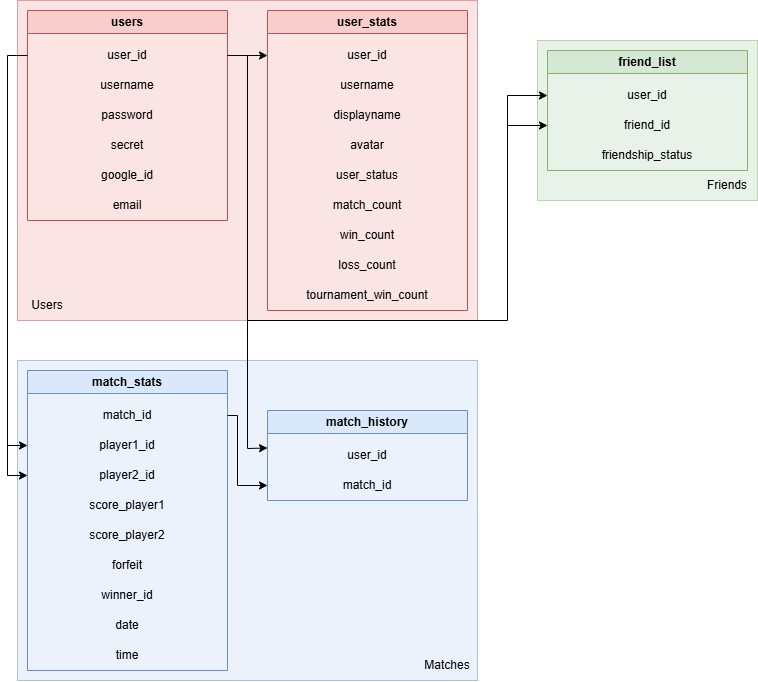

The diagram above was exported from draw.io. Its source (the exported page's mxGraphModel, read from the mxfile embedded in the PNG):
<mxGraphModel dx="1296" dy="683" grid="1" gridSize="10" guides="1" tooltips="1" connect="1" arrows="1" fold="1" page="1" pageScale="1" pageWidth="827" pageHeight="1169" math="0" shadow="0">
  <root>
    <mxCell id="0" />
    <mxCell id="1" parent="0" />
    <mxCell id="ak36SQ5CGKlZtAnRR7-H-67" value="" style="rounded=0;whiteSpace=wrap;html=1;fillColor=#d5e8d4;strokeColor=#82b366;opacity=50;" vertex="1" parent="1">
      <mxGeometry x="550" y="70" width="220" height="160" as="geometry" />
    </mxCell>
    <mxCell id="ak36SQ5CGKlZtAnRR7-H-64" value="" style="rounded=0;whiteSpace=wrap;html=1;fillColor=#f8cecc;strokeColor=#b85450;opacity=50;" vertex="1" parent="1">
      <mxGeometry x="30" y="30" width="460" height="320" as="geometry" />
    </mxCell>
    <mxCell id="ak36SQ5CGKlZtAnRR7-H-62" value="" style="rounded=0;whiteSpace=wrap;html=1;fillColor=#dae8fc;strokeColor=#6c8ebf;opacity=50;" vertex="1" parent="1">
      <mxGeometry x="30" y="390" width="460" height="320" as="geometry" />
    </mxCell>
    <mxCell id="ak36SQ5CGKlZtAnRR7-H-10" value="users" style="swimlane;whiteSpace=wrap;html=1;fillColor=#f8cecc;strokeColor=#b85450;" vertex="1" parent="1">
      <mxGeometry x="40" y="40" width="200" height="210" as="geometry">
        <mxRectangle x="240" y="260" width="140" height="30" as="alternateBounds" />
      </mxGeometry>
    </mxCell>
    <mxCell id="ak36SQ5CGKlZtAnRR7-H-11" value="user_id" style="text;html=1;align=center;verticalAlign=middle;whiteSpace=wrap;rounded=0;" vertex="1" parent="ak36SQ5CGKlZtAnRR7-H-10">
      <mxGeometry y="30" width="200" height="30" as="geometry" />
    </mxCell>
    <mxCell id="ak36SQ5CGKlZtAnRR7-H-12" value="username" style="text;html=1;align=center;verticalAlign=middle;whiteSpace=wrap;rounded=0;" vertex="1" parent="ak36SQ5CGKlZtAnRR7-H-10">
      <mxGeometry y="60" width="200" height="30" as="geometry" />
    </mxCell>
    <mxCell id="ak36SQ5CGKlZtAnRR7-H-13" value="password" style="text;html=1;align=center;verticalAlign=middle;whiteSpace=wrap;rounded=0;" vertex="1" parent="ak36SQ5CGKlZtAnRR7-H-10">
      <mxGeometry y="90" width="200" height="30" as="geometry" />
    </mxCell>
    <mxCell id="ak36SQ5CGKlZtAnRR7-H-14" value="secret" style="text;html=1;align=center;verticalAlign=middle;whiteSpace=wrap;rounded=0;" vertex="1" parent="ak36SQ5CGKlZtAnRR7-H-10">
      <mxGeometry y="120" width="200" height="30" as="geometry" />
    </mxCell>
    <mxCell id="ak36SQ5CGKlZtAnRR7-H-15" value="google_id" style="text;html=1;align=center;verticalAlign=middle;whiteSpace=wrap;rounded=0;" vertex="1" parent="ak36SQ5CGKlZtAnRR7-H-10">
      <mxGeometry y="150" width="200" height="30" as="geometry" />
    </mxCell>
    <mxCell id="ak36SQ5CGKlZtAnRR7-H-16" value="email" style="text;html=1;align=center;verticalAlign=middle;whiteSpace=wrap;rounded=0;" vertex="1" parent="ak36SQ5CGKlZtAnRR7-H-10">
      <mxGeometry y="180" width="200" height="30" as="geometry" />
    </mxCell>
    <mxCell id="ak36SQ5CGKlZtAnRR7-H-18" value="user_stats" style="swimlane;whiteSpace=wrap;html=1;fillColor=#f8cecc;strokeColor=#b85450;" vertex="1" parent="1">
      <mxGeometry x="280" y="40" width="200" height="300" as="geometry">
        <mxRectangle x="240" y="260" width="140" height="30" as="alternateBounds" />
      </mxGeometry>
    </mxCell>
    <mxCell id="ak36SQ5CGKlZtAnRR7-H-19" value="user_id" style="text;html=1;align=center;verticalAlign=middle;whiteSpace=wrap;rounded=0;" vertex="1" parent="ak36SQ5CGKlZtAnRR7-H-18">
      <mxGeometry y="30" width="200" height="30" as="geometry" />
    </mxCell>
    <mxCell id="ak36SQ5CGKlZtAnRR7-H-20" value="username" style="text;html=1;align=center;verticalAlign=middle;whiteSpace=wrap;rounded=0;" vertex="1" parent="ak36SQ5CGKlZtAnRR7-H-18">
      <mxGeometry y="60" width="200" height="30" as="geometry" />
    </mxCell>
    <mxCell id="ak36SQ5CGKlZtAnRR7-H-21" value="displayname" style="text;html=1;align=center;verticalAlign=middle;whiteSpace=wrap;rounded=0;" vertex="1" parent="ak36SQ5CGKlZtAnRR7-H-18">
      <mxGeometry y="90" width="200" height="30" as="geometry" />
    </mxCell>
    <mxCell id="ak36SQ5CGKlZtAnRR7-H-22" value="avatar" style="text;html=1;align=center;verticalAlign=middle;whiteSpace=wrap;rounded=0;" vertex="1" parent="ak36SQ5CGKlZtAnRR7-H-18">
      <mxGeometry y="120" width="200" height="30" as="geometry" />
    </mxCell>
    <mxCell id="ak36SQ5CGKlZtAnRR7-H-23" value="user_status" style="text;html=1;align=center;verticalAlign=middle;whiteSpace=wrap;rounded=0;" vertex="1" parent="ak36SQ5CGKlZtAnRR7-H-18">
      <mxGeometry y="150" width="200" height="30" as="geometry" />
    </mxCell>
    <mxCell id="ak36SQ5CGKlZtAnRR7-H-24" value="match_count" style="text;html=1;align=center;verticalAlign=middle;whiteSpace=wrap;rounded=0;" vertex="1" parent="ak36SQ5CGKlZtAnRR7-H-18">
      <mxGeometry y="180" width="200" height="30" as="geometry" />
    </mxCell>
    <mxCell id="ak36SQ5CGKlZtAnRR7-H-25" value="win_count" style="text;html=1;align=center;verticalAlign=middle;whiteSpace=wrap;rounded=0;" vertex="1" parent="ak36SQ5CGKlZtAnRR7-H-18">
      <mxGeometry y="210" width="200" height="30" as="geometry" />
    </mxCell>
    <mxCell id="ak36SQ5CGKlZtAnRR7-H-26" value="loss_count" style="text;html=1;align=center;verticalAlign=middle;whiteSpace=wrap;rounded=0;" vertex="1" parent="ak36SQ5CGKlZtAnRR7-H-18">
      <mxGeometry y="240" width="200" height="30" as="geometry" />
    </mxCell>
    <mxCell id="ak36SQ5CGKlZtAnRR7-H-27" value="tournament_win_count" style="text;html=1;align=center;verticalAlign=middle;whiteSpace=wrap;rounded=0;" vertex="1" parent="ak36SQ5CGKlZtAnRR7-H-18">
      <mxGeometry y="270" width="200" height="30" as="geometry" />
    </mxCell>
    <mxCell id="ak36SQ5CGKlZtAnRR7-H-29" value="friend_list" style="swimlane;whiteSpace=wrap;html=1;fillColor=#d5e8d4;strokeColor=#82b366;" vertex="1" parent="1">
      <mxGeometry x="560" y="80" width="200" height="120" as="geometry">
        <mxRectangle x="240" y="260" width="140" height="30" as="alternateBounds" />
      </mxGeometry>
    </mxCell>
    <mxCell id="ak36SQ5CGKlZtAnRR7-H-30" value="user_id" style="text;html=1;align=center;verticalAlign=middle;whiteSpace=wrap;rounded=0;" vertex="1" parent="ak36SQ5CGKlZtAnRR7-H-29">
      <mxGeometry y="30" width="200" height="30" as="geometry" />
    </mxCell>
    <mxCell id="ak36SQ5CGKlZtAnRR7-H-31" value="friend_id" style="text;html=1;align=center;verticalAlign=middle;whiteSpace=wrap;rounded=0;" vertex="1" parent="ak36SQ5CGKlZtAnRR7-H-29">
      <mxGeometry y="60" width="200" height="30" as="geometry" />
    </mxCell>
    <mxCell id="ak36SQ5CGKlZtAnRR7-H-32" value="friendship_status" style="text;html=1;align=center;verticalAlign=middle;whiteSpace=wrap;rounded=0;" vertex="1" parent="ak36SQ5CGKlZtAnRR7-H-29">
      <mxGeometry y="90" width="200" height="30" as="geometry" />
    </mxCell>
    <mxCell id="ak36SQ5CGKlZtAnRR7-H-43" value="match_stats" style="swimlane;whiteSpace=wrap;html=1;fillColor=#dae8fc;strokeColor=#6c8ebf;" vertex="1" parent="1">
      <mxGeometry x="40" y="400" width="200" height="300" as="geometry">
        <mxRectangle x="240" y="260" width="140" height="30" as="alternateBounds" />
      </mxGeometry>
    </mxCell>
    <mxCell id="ak36SQ5CGKlZtAnRR7-H-44" value="match_id" style="text;html=1;align=center;verticalAlign=middle;whiteSpace=wrap;rounded=0;" vertex="1" parent="ak36SQ5CGKlZtAnRR7-H-43">
      <mxGeometry y="30" width="200" height="30" as="geometry" />
    </mxCell>
    <mxCell id="ak36SQ5CGKlZtAnRR7-H-45" value="player1_id" style="text;html=1;align=center;verticalAlign=middle;whiteSpace=wrap;rounded=0;" vertex="1" parent="ak36SQ5CGKlZtAnRR7-H-43">
      <mxGeometry y="60" width="200" height="30" as="geometry" />
    </mxCell>
    <mxCell id="ak36SQ5CGKlZtAnRR7-H-46" value="player2_id" style="text;html=1;align=center;verticalAlign=middle;whiteSpace=wrap;rounded=0;" vertex="1" parent="ak36SQ5CGKlZtAnRR7-H-43">
      <mxGeometry y="90" width="200" height="30" as="geometry" />
    </mxCell>
    <mxCell id="ak36SQ5CGKlZtAnRR7-H-47" value="score_player1" style="text;html=1;align=center;verticalAlign=middle;whiteSpace=wrap;rounded=0;" vertex="1" parent="ak36SQ5CGKlZtAnRR7-H-43">
      <mxGeometry y="120" width="200" height="30" as="geometry" />
    </mxCell>
    <mxCell id="ak36SQ5CGKlZtAnRR7-H-48" value="score_player2" style="text;html=1;align=center;verticalAlign=middle;whiteSpace=wrap;rounded=0;" vertex="1" parent="ak36SQ5CGKlZtAnRR7-H-43">
      <mxGeometry y="150" width="200" height="30" as="geometry" />
    </mxCell>
    <mxCell id="ak36SQ5CGKlZtAnRR7-H-49" value="forfeit" style="text;html=1;align=center;verticalAlign=middle;whiteSpace=wrap;rounded=0;" vertex="1" parent="ak36SQ5CGKlZtAnRR7-H-43">
      <mxGeometry y="180" width="200" height="30" as="geometry" />
    </mxCell>
    <mxCell id="ak36SQ5CGKlZtAnRR7-H-50" value="winner_id" style="text;html=1;align=center;verticalAlign=middle;whiteSpace=wrap;rounded=0;" vertex="1" parent="ak36SQ5CGKlZtAnRR7-H-43">
      <mxGeometry y="210" width="200" height="30" as="geometry" />
    </mxCell>
    <mxCell id="ak36SQ5CGKlZtAnRR7-H-51" value="date" style="text;html=1;align=center;verticalAlign=middle;whiteSpace=wrap;rounded=0;" vertex="1" parent="ak36SQ5CGKlZtAnRR7-H-43">
      <mxGeometry y="240" width="200" height="30" as="geometry" />
    </mxCell>
    <mxCell id="ak36SQ5CGKlZtAnRR7-H-52" value="time" style="text;html=1;align=center;verticalAlign=middle;whiteSpace=wrap;rounded=0;" vertex="1" parent="ak36SQ5CGKlZtAnRR7-H-43">
      <mxGeometry y="270" width="200" height="30" as="geometry" />
    </mxCell>
    <mxCell id="ak36SQ5CGKlZtAnRR7-H-39" value="match_history" style="swimlane;whiteSpace=wrap;html=1;fillColor=#dae8fc;strokeColor=#6c8ebf;" vertex="1" parent="1">
      <mxGeometry x="280" y="440" width="200" height="90" as="geometry">
        <mxRectangle x="240" y="260" width="140" height="30" as="alternateBounds" />
      </mxGeometry>
    </mxCell>
    <mxCell id="ak36SQ5CGKlZtAnRR7-H-40" value="user_id" style="text;html=1;align=center;verticalAlign=middle;whiteSpace=wrap;rounded=0;" vertex="1" parent="ak36SQ5CGKlZtAnRR7-H-39">
      <mxGeometry y="30" width="200" height="30" as="geometry" />
    </mxCell>
    <mxCell id="ak36SQ5CGKlZtAnRR7-H-41" value="match_id" style="text;html=1;align=center;verticalAlign=middle;whiteSpace=wrap;rounded=0;" vertex="1" parent="ak36SQ5CGKlZtAnRR7-H-39">
      <mxGeometry y="60" width="200" height="30" as="geometry" />
    </mxCell>
    <mxCell id="ak36SQ5CGKlZtAnRR7-H-53" value="" style="endArrow=classic;html=1;rounded=0;exitX=1;exitY=0.5;exitDx=0;exitDy=0;entryX=0;entryY=0.5;entryDx=0;entryDy=0;" edge="1" parent="1" source="ak36SQ5CGKlZtAnRR7-H-11" target="ak36SQ5CGKlZtAnRR7-H-19">
      <mxGeometry width="50" height="50" relative="1" as="geometry">
        <mxPoint x="250" y="165" as="sourcePoint" />
        <mxPoint x="300" y="115" as="targetPoint" />
      </mxGeometry>
    </mxCell>
    <mxCell id="ak36SQ5CGKlZtAnRR7-H-54" value="" style="endArrow=classic;html=1;rounded=0;exitX=1;exitY=0.5;exitDx=0;exitDy=0;entryX=0;entryY=0.5;entryDx=0;entryDy=0;" edge="1" parent="1" source="ak36SQ5CGKlZtAnRR7-H-11" target="ak36SQ5CGKlZtAnRR7-H-30">
      <mxGeometry width="50" height="50" relative="1" as="geometry">
        <mxPoint x="400" y="380" as="sourcePoint" />
        <mxPoint x="560" y="120" as="targetPoint" />
        <Array as="points">
          <mxPoint x="260" y="85" />
          <mxPoint x="260" y="350" />
          <mxPoint x="520" y="350" />
          <mxPoint x="520" y="125" />
        </Array>
      </mxGeometry>
    </mxCell>
    <mxCell id="ak36SQ5CGKlZtAnRR7-H-55" value="" style="endArrow=classic;html=1;rounded=0;entryX=0;entryY=0.5;entryDx=0;entryDy=0;" edge="1" parent="1" target="ak36SQ5CGKlZtAnRR7-H-31">
      <mxGeometry width="50" height="50" relative="1" as="geometry">
        <mxPoint x="520" y="155" as="sourcePoint" />
        <mxPoint x="450" y="330" as="targetPoint" />
      </mxGeometry>
    </mxCell>
    <mxCell id="ak36SQ5CGKlZtAnRR7-H-56" value="" style="endArrow=classic;html=1;rounded=0;exitX=1;exitY=0.5;exitDx=0;exitDy=0;entryX=0;entryY=0.5;entryDx=0;entryDy=0;" edge="1" parent="1" source="ak36SQ5CGKlZtAnRR7-H-44" target="ak36SQ5CGKlZtAnRR7-H-41">
      <mxGeometry width="50" height="50" relative="1" as="geometry">
        <mxPoint x="400" y="380" as="sourcePoint" />
        <mxPoint x="450" y="330" as="targetPoint" />
        <Array as="points">
          <mxPoint x="250" y="445" />
          <mxPoint x="250" y="515" />
        </Array>
      </mxGeometry>
    </mxCell>
    <mxCell id="ak36SQ5CGKlZtAnRR7-H-57" value="" style="endArrow=classic;html=1;rounded=0;entryX=0;entryY=0.25;entryDx=0;entryDy=0;" edge="1" parent="1" target="ak36SQ5CGKlZtAnRR7-H-40">
      <mxGeometry width="50" height="50" relative="1" as="geometry">
        <mxPoint x="260" y="350" as="sourcePoint" />
        <mxPoint x="270" y="480" as="targetPoint" />
        <Array as="points">
          <mxPoint x="260" y="478" />
        </Array>
      </mxGeometry>
    </mxCell>
    <mxCell id="ak36SQ5CGKlZtAnRR7-H-58" value="" style="endArrow=classic;html=1;rounded=0;exitX=0;exitY=0.5;exitDx=0;exitDy=0;entryX=0;entryY=0.5;entryDx=0;entryDy=0;" edge="1" parent="1" source="ak36SQ5CGKlZtAnRR7-H-11" target="ak36SQ5CGKlZtAnRR7-H-45">
      <mxGeometry width="50" height="50" relative="1" as="geometry">
        <mxPoint x="400" y="380" as="sourcePoint" />
        <mxPoint x="450" y="330" as="targetPoint" />
        <Array as="points">
          <mxPoint x="20" y="85" />
          <mxPoint x="20" y="475" />
        </Array>
      </mxGeometry>
    </mxCell>
    <mxCell id="ak36SQ5CGKlZtAnRR7-H-59" value="" style="endArrow=classic;html=1;rounded=0;entryX=0;entryY=0.5;entryDx=0;entryDy=0;" edge="1" parent="1" target="ak36SQ5CGKlZtAnRR7-H-46">
      <mxGeometry width="50" height="50" relative="1" as="geometry">
        <mxPoint x="20" y="470" as="sourcePoint" />
        <mxPoint x="450" y="330" as="targetPoint" />
        <Array as="points">
          <mxPoint x="20" y="505" />
        </Array>
      </mxGeometry>
    </mxCell>
    <mxCell id="ak36SQ5CGKlZtAnRR7-H-63" value="Matches" style="text;html=1;align=center;verticalAlign=middle;whiteSpace=wrap;rounded=0;" vertex="1" parent="1">
      <mxGeometry x="430" y="680" width="60" height="30" as="geometry" />
    </mxCell>
    <mxCell id="ak36SQ5CGKlZtAnRR7-H-65" value="Users" style="text;html=1;align=center;verticalAlign=middle;whiteSpace=wrap;rounded=0;" vertex="1" parent="1">
      <mxGeometry x="30" y="320" width="60" height="30" as="geometry" />
    </mxCell>
    <mxCell id="ak36SQ5CGKlZtAnRR7-H-68" value="Friends" style="text;html=1;align=center;verticalAlign=middle;whiteSpace=wrap;rounded=0;" vertex="1" parent="1">
      <mxGeometry x="710" y="200" width="60" height="30" as="geometry" />
    </mxCell>
  </root>
</mxGraphModel>